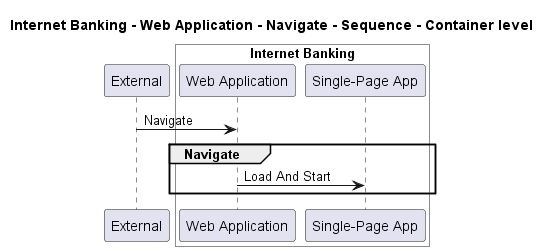

The diagram above was rendered by PlantUML. Its source (embedded in the PNG):
@startuml
!pragma layout smetana

title Internet Banking - Web Application - Navigate - Sequence - Container level

participant "External" as C4InterFlow.SoftwareSystems.ExternalSystem

box "Internet Banking" #White
    participant "Web Application" as BigBankPlc.SoftwareSystems.InternetBanking.Containers.WebApplication
    participant "Single-Page App" as BigBankPlc.SoftwareSystems.InternetBanking.Containers.SinglePageApp
end box


C4InterFlow.SoftwareSystems.ExternalSystem -> BigBankPlc.SoftwareSystems.InternetBanking.Containers.WebApplication : Navigate
group Navigate
BigBankPlc.SoftwareSystems.InternetBanking.Containers.WebApplication -> BigBankPlc.SoftwareSystems.InternetBanking.Containers.SinglePageApp : Load And Start
end


@enduml